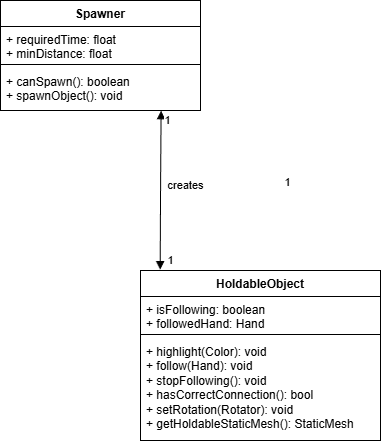

The diagram above was exported from draw.io. Its source (the exported page's mxGraphModel, read from the mxfile embedded in the PNG):
<mxGraphModel dx="2066" dy="1103" grid="1" gridSize="10" guides="1" tooltips="1" connect="1" arrows="1" fold="1" page="1" pageScale="1" pageWidth="827" pageHeight="1169" math="0" shadow="0">
  <root>
    <mxCell id="0" />
    <mxCell id="1" parent="0" />
    <mxCell id="cupHJ3oK7HqoZyRKS26_-1" parent="1" style="swimlane;fontStyle=1;align=center;verticalAlign=top;childLayout=stackLayout;horizontal=1;startSize=26;horizontalStack=0;resizeParent=1;resizeParentMax=0;resizeLast=0;collapsible=1;marginBottom=0;whiteSpace=wrap;html=1;" value="HoldableObject" vertex="1">
      <mxGeometry height="170" width="240" x="590" y="800" as="geometry" />
    </mxCell>
    <mxCell id="cupHJ3oK7HqoZyRKS26_-2" parent="cupHJ3oK7HqoZyRKS26_-1" style="text;strokeColor=none;fillColor=none;align=left;verticalAlign=top;spacingLeft=4;spacingRight=4;overflow=hidden;rotatable=0;points=[[0,0.5],[1,0.5]];portConstraint=eastwest;whiteSpace=wrap;html=1;" value="+ isFollowing: boolean&lt;div&gt;+ followedHand: Hand&lt;/div&gt;" vertex="1">
      <mxGeometry height="34" width="240" y="26" as="geometry" />
    </mxCell>
    <mxCell id="cupHJ3oK7HqoZyRKS26_-3" parent="cupHJ3oK7HqoZyRKS26_-1" style="line;strokeWidth=1;fillColor=none;align=left;verticalAlign=middle;spacingTop=-1;spacingLeft=3;spacingRight=3;rotatable=0;labelPosition=right;points=[];portConstraint=eastwest;strokeColor=inherit;" value="" vertex="1">
      <mxGeometry height="8" width="240" y="60" as="geometry" />
    </mxCell>
    <mxCell id="cupHJ3oK7HqoZyRKS26_-4" parent="cupHJ3oK7HqoZyRKS26_-1" style="text;strokeColor=none;fillColor=none;align=left;verticalAlign=top;spacingLeft=4;spacingRight=4;overflow=hidden;rotatable=0;points=[[0,0.5],[1,0.5]];portConstraint=eastwest;whiteSpace=wrap;html=1;" value="+ highlight(Color): void&lt;div&gt;+ follow(Hand): void&lt;/div&gt;&lt;div&gt;+ stopFollowing(): void&lt;/div&gt;&lt;div&gt;+ hasCorrectConnection(): bool&lt;/div&gt;&lt;div&gt;+ setRotation(Rotator): void&lt;/div&gt;&lt;div&gt;+ getHoldableStaticMesh(): StaticMesh&lt;/div&gt;" vertex="1">
      <mxGeometry height="102" width="240" y="68" as="geometry" />
    </mxCell>
    <mxCell id="cupHJ3oK7HqoZyRKS26_-5" parent="1" style="swimlane;fontStyle=1;align=center;verticalAlign=top;childLayout=stackLayout;horizontal=1;startSize=26;horizontalStack=0;resizeParent=1;resizeParentMax=0;resizeLast=0;collapsible=1;marginBottom=0;whiteSpace=wrap;html=1;" value="Spawner" vertex="1">
      <mxGeometry height="110" width="200" x="450" y="530" as="geometry" />
    </mxCell>
    <mxCell id="cupHJ3oK7HqoZyRKS26_-6" parent="cupHJ3oK7HqoZyRKS26_-5" style="text;strokeColor=none;fillColor=none;align=left;verticalAlign=top;spacingLeft=4;spacingRight=4;overflow=hidden;rotatable=0;points=[[0,0.5],[1,0.5]];portConstraint=eastwest;whiteSpace=wrap;html=1;" value="+ requiredTime: float&lt;div&gt;+ minDistance: float&lt;/div&gt;" vertex="1">
      <mxGeometry height="34" width="200" y="26" as="geometry" />
    </mxCell>
    <mxCell id="cupHJ3oK7HqoZyRKS26_-7" parent="cupHJ3oK7HqoZyRKS26_-5" style="line;strokeWidth=1;fillColor=none;align=left;verticalAlign=middle;spacingTop=-1;spacingLeft=3;spacingRight=3;rotatable=0;labelPosition=right;points=[];portConstraint=eastwest;strokeColor=inherit;" value="" vertex="1">
      <mxGeometry height="8" width="200" y="60" as="geometry" />
    </mxCell>
    <mxCell id="cupHJ3oK7HqoZyRKS26_-8" parent="cupHJ3oK7HqoZyRKS26_-5" style="text;strokeColor=none;fillColor=none;align=left;verticalAlign=top;spacingLeft=4;spacingRight=4;overflow=hidden;rotatable=0;points=[[0,0.5],[1,0.5]];portConstraint=eastwest;whiteSpace=wrap;html=1;" value="+ canSpawn(): boolean&lt;div&gt;+ spawnObject(): void&lt;/div&gt;" vertex="1">
      <mxGeometry height="42" width="200" y="68" as="geometry" />
    </mxCell>
    <mxCell id="cupHJ3oK7HqoZyRKS26_-9" edge="1" parent="1" source="cupHJ3oK7HqoZyRKS26_-8" style="endArrow=block;startArrow=block;endFill=1;startFill=1;html=1;rounded=0;entryX=0.082;entryY=-0.005;entryDx=0;entryDy=0;entryPerimeter=0;exitX=0.803;exitY=1.005;exitDx=0;exitDy=0;exitPerimeter=0;" target="cupHJ3oK7HqoZyRKS26_-1" value="">
      <mxGeometry relative="1" width="160" as="geometry">
        <Array as="points">
          <mxPoint x="610" y="730" />
        </Array>
        <mxPoint x="449" y="811" as="sourcePoint" />
        <mxPoint x="590.4" y="900.028" as="targetPoint" />
      </mxGeometry>
    </mxCell>
    <mxCell id="cupHJ3oK7HqoZyRKS26_-10" connectable="0" parent="cupHJ3oK7HqoZyRKS26_-9" style="edgeLabel;html=1;align=center;verticalAlign=middle;resizable=0;points=[];" value="1" vertex="1">
      <mxGeometry relative="1" x="-0.7823" y="2" as="geometry">
        <mxPoint x="4" y="-8" as="offset" />
      </mxGeometry>
    </mxCell>
    <mxCell id="cupHJ3oK7HqoZyRKS26_-11" connectable="0" parent="cupHJ3oK7HqoZyRKS26_-9" style="edgeLabel;html=1;align=center;verticalAlign=middle;resizable=0;points=[];" value="1" vertex="1">
      <mxGeometry relative="1" x="-0.7823" y="2" as="geometry">
        <mxPoint x="124" y="54" as="offset" />
      </mxGeometry>
    </mxCell>
    <mxCell id="cupHJ3oK7HqoZyRKS26_-12" connectable="0" parent="cupHJ3oK7HqoZyRKS26_-9" style="edgeLabel;html=1;align=center;verticalAlign=middle;resizable=0;points=[];" value="creates" vertex="1">
      <mxGeometry relative="1" x="-0.1293" y="2" as="geometry">
        <mxPoint x="22" y="5" as="offset" />
      </mxGeometry>
    </mxCell>
    <mxCell id="cupHJ3oK7HqoZyRKS26_-13" connectable="0" parent="cupHJ3oK7HqoZyRKS26_-9" style="edgeLabel;html=1;align=center;verticalAlign=middle;resizable=0;points=[];" value="1" vertex="1">
      <mxGeometry relative="1" x="-0.7823" y="2" as="geometry">
        <mxPoint x="7" y="132" as="offset" />
      </mxGeometry>
    </mxCell>
  </root>
</mxGraphModel>